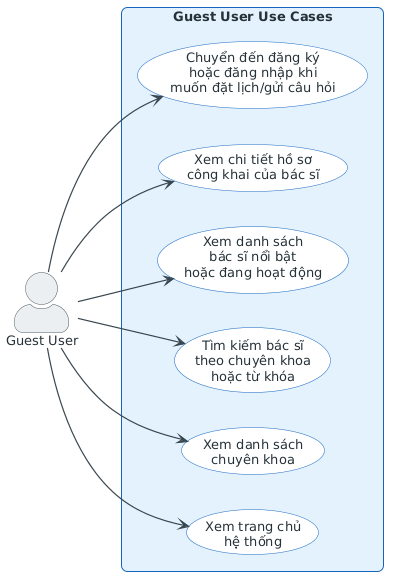

The diagram above was rendered by PlantUML. Its source (embedded in the PNG):
@startuml
left to right direction

skinparam backgroundColor #FFFFFF
skinparam shadowing false
skinparam roundcorner 12
skinparam defaultFontName Arial
skinparam defaultFontSize 13
skinparam ArrowColor #37474F
skinparam ArrowThickness 1.2
skinparam actorStyle awesome
skinparam packageStyle rectangle

skinparam actor {
  BackgroundColor #ECEFF1
  BorderColor #455A64
  FontColor #263238
}

skinparam usecase {
  BackgroundColor #FFFFFF
  BorderColor #1565C0
  FontColor #263238
}

skinparam rectangle {
  BackgroundColor #E3F2FD
  BorderColor #1565C0
  FontColor #263238
}

actor "Guest User" as GU

rectangle "Guest User Use Cases" {
  usecase "Xem trang chủ\nhệ thống" as UCG01
  usecase "Xem danh sách\nchuyên khoa" as UCG02
  usecase "Tìm kiếm bác sĩ\ntheo chuyên khoa\nhoặc từ khóa" as UCG03
  usecase "Xem danh sách\nbác sĩ nổi bật\nhoặc đang hoạt động" as UCG04
  usecase "Xem chi tiết hồ sơ\ncông khai của bác sĩ" as UCG05
  usecase "Chuyển đến đăng ký\nhoặc đăng nhập khi\nmuốn đặt lịch/gửi câu hỏi" as UCG06
}

GU --> UCG01
GU --> UCG02
GU --> UCG03
GU --> UCG04
GU --> UCG05
GU --> UCG06

@enduml